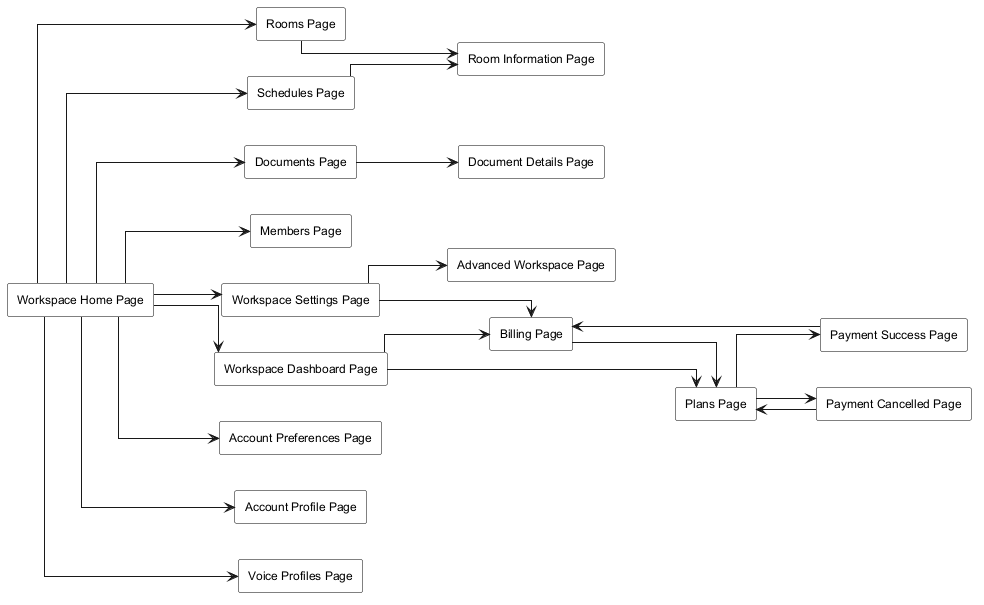

The diagram above was rendered by PlantUML. Its source (embedded in the PNG):
@startuml
skinparam monochrome true
skinparam shadowing false
skinparam linetype ortho
skinparam defaultFontName Arial
skinparam defaultFontSize 12
skinparam rectangle {
  BackgroundColor white
  BorderColor black
}
left to right direction

rectangle "Workspace Home Page" as WorkspaceHomePage
rectangle "Rooms Page" as RoomsPage
rectangle "Schedules Page" as SchedulesPage
rectangle "Room Information Page" as RoomInformationPage
rectangle "Documents Page" as DocumentsPage
rectangle "Document Details Page" as DocumentDetailsPage
rectangle "Members Page" as MembersPage
rectangle "Billing Page" as BillingPage
rectangle "Plans Page" as PaymentPlansPage
rectangle "Payment Success Page" as PaymentSuccessPage
rectangle "Payment Cancelled Page" as PaymentCancelledPage
rectangle "Workspace Settings Page" as SettingsPage
rectangle "Advanced Workspace Page" as AdvancedWorkspacePage
rectangle "Workspace Dashboard Page" as DashboardPage
rectangle "Account Preferences Page" as AccountPreferencesPage
rectangle "Account Profile Page" as AccountProfilePage
rectangle "Voice Profiles Page" as VoiceProfilesPage

WorkspaceHomePage --> RoomsPage
WorkspaceHomePage --> SchedulesPage
WorkspaceHomePage --> DocumentsPage
WorkspaceHomePage --> MembersPage
WorkspaceHomePage --> SettingsPage
WorkspaceHomePage --> DashboardPage
WorkspaceHomePage --> VoiceProfilesPage
WorkspaceHomePage --> AccountPreferencesPage
WorkspaceHomePage --> AccountProfilePage

RoomsPage --> RoomInformationPage
SchedulesPage --> RoomInformationPage
DocumentsPage --> DocumentDetailsPage

DashboardPage --> BillingPage
DashboardPage --> PaymentPlansPage

SettingsPage --> BillingPage
SettingsPage --> AdvancedWorkspacePage

BillingPage --> PaymentPlansPage
PaymentPlansPage --> PaymentSuccessPage
PaymentPlansPage --> PaymentCancelledPage
PaymentSuccessPage --> BillingPage
PaymentCancelledPage --> PaymentPlansPage

@enduml